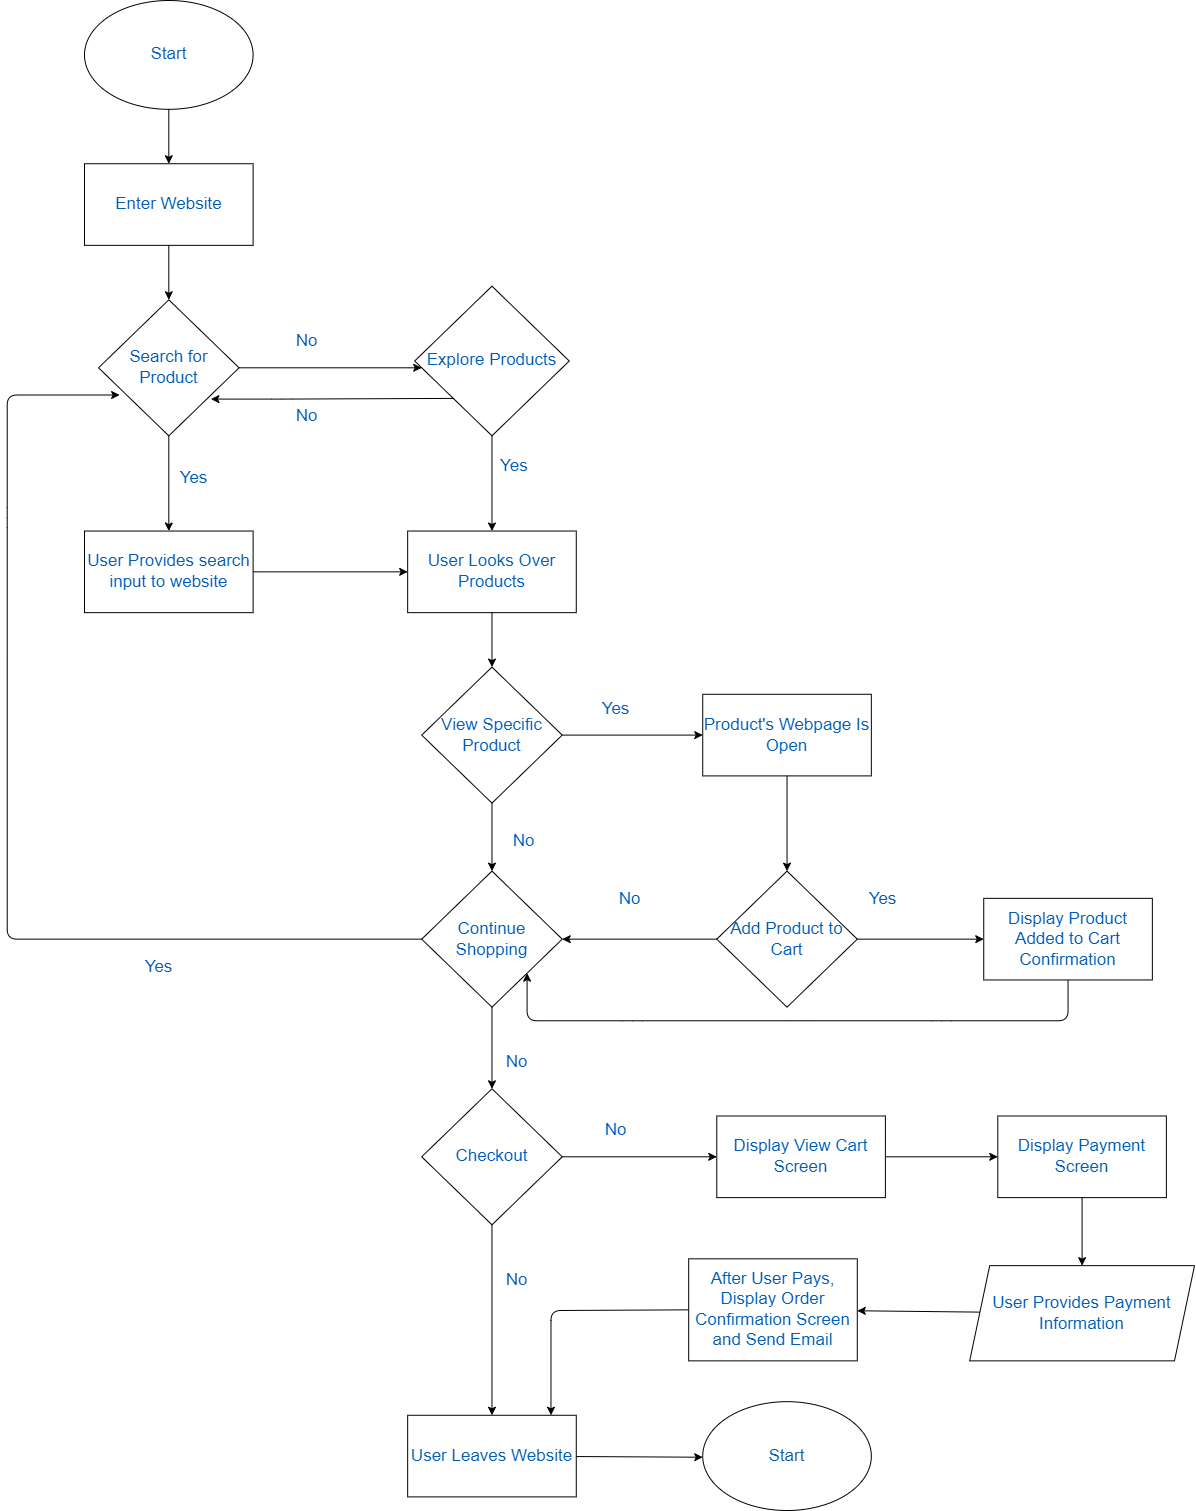

The diagram above was exported from draw.io. Its source (the exported page's mxGraphModel, read from the mxfile embedded in the PNG):
<mxGraphModel dx="1326" dy="792" grid="1" gridSize="10" guides="1" tooltips="1" connect="1" arrows="1" fold="1" page="1" pageScale="1" pageWidth="850" pageHeight="1100" background="none" math="0" shadow="0">
  <root>
    <mxCell id="0" />
    <mxCell id="1" parent="0" />
    <mxCell id="81" value="" style="group;fontSize=17;labelBackgroundColor=none;fontColor=#005CB8;" parent="1" vertex="1" connectable="0">
      <mxGeometry x="110" y="10" width="1110" height="1510" as="geometry" />
    </mxCell>
    <mxCell id="29" value="" style="group;fontSize=17;labelBackgroundColor=none;fontColor=#005CB8;" parent="81" vertex="1" connectable="0">
      <mxGeometry width="519.8734177215193" height="1006.6666666666662" as="geometry" />
    </mxCell>
    <mxCell id="2" value="Start" style="ellipse;whiteSpace=wrap;html=1;fontSize=17;labelBackgroundColor=none;fontColor=#005CB8;" parent="29" vertex="1">
      <mxGeometry width="168.60759493670892" height="108.82882882882876" as="geometry" />
    </mxCell>
    <mxCell id="3" value="Enter Website" style="whiteSpace=wrap;html=1;fontSize=17;labelBackgroundColor=none;fontColor=#005CB8;" parent="29" vertex="1">
      <mxGeometry y="163.24324324324314" width="168.60759493670892" height="81.62162162162157" as="geometry" />
    </mxCell>
    <mxCell id="11" value="User Provides search input to website" style="whiteSpace=wrap;html=1;fontSize=17;labelBackgroundColor=none;fontColor=#005CB8;" parent="29" vertex="1">
      <mxGeometry y="530.5405405405404" width="168.60759493670892" height="81.62162162162157" as="geometry" />
    </mxCell>
    <mxCell id="27" value="" style="group;fontSize=17;labelBackgroundColor=none;fontColor=#005CB8;" parent="29" vertex="1" connectable="0">
      <mxGeometry x="14.050632911392414" y="299.27927927927914" width="505.8227848101268" height="707.387387387387" as="geometry" />
    </mxCell>
    <mxCell id="5" value="Search for Product" style="rhombus;whiteSpace=wrap;html=1;fontSize=17;labelBackgroundColor=none;fontColor=#005CB8;" parent="27" vertex="1">
      <mxGeometry width="140.50632911392407" height="136.036036036036" as="geometry" />
    </mxCell>
    <mxCell id="7" value="Explore Products" style="rhombus;whiteSpace=wrap;html=1;fontSize=17;labelBackgroundColor=none;fontColor=#005CB8;" parent="27" vertex="1">
      <mxGeometry x="316.1392405063293" y="-13.603603603603595" width="154.55696202531652" height="149.63963963963957" as="geometry" />
    </mxCell>
    <mxCell id="9" value="No" style="text;html=1;align=center;verticalAlign=middle;resizable=0;points=[];autosize=1;strokeColor=none;fillColor=none;fontSize=17;labelBackgroundColor=none;fontColor=#005CB8;" parent="27" vertex="1">
      <mxGeometry x="182.65822784810135" y="27.20720720720719" width="50" height="30" as="geometry" />
    </mxCell>
    <mxCell id="10" value="Yes" style="text;html=1;align=center;verticalAlign=middle;resizable=0;points=[];autosize=1;strokeColor=none;fillColor=none;fontSize=17;labelBackgroundColor=none;fontColor=#005CB8;" parent="27" vertex="1">
      <mxGeometry x="70.25316455696203" y="163.24324324324314" width="50" height="30" as="geometry" />
    </mxCell>
    <mxCell id="17" value="No" style="text;html=1;align=center;verticalAlign=middle;resizable=0;points=[];autosize=1;strokeColor=none;fillColor=none;fontSize=17;labelBackgroundColor=none;fontColor=#005CB8;" parent="27" vertex="1">
      <mxGeometry x="182.65822784810135" y="102.02702702702697" width="50" height="30" as="geometry" />
    </mxCell>
    <mxCell id="22" value="View Specific Product" style="rhombus;whiteSpace=wrap;html=1;fontSize=17;labelBackgroundColor=none;fontColor=#005CB8;" parent="27" vertex="1">
      <mxGeometry x="323.1645569620255" y="367.2972972972972" width="140.50632911392407" height="136.036036036036" as="geometry" />
    </mxCell>
    <mxCell id="24" value="Continue Shopping" style="rhombus;whiteSpace=wrap;html=1;fontSize=17;labelBackgroundColor=none;fontColor=#005CB8;" parent="27" vertex="1">
      <mxGeometry x="323.1645569620255" y="571.351351351351" width="140.50632911392407" height="136.036036036036" as="geometry" />
    </mxCell>
    <mxCell id="25" value="" style="edgeStyle=none;html=1;fontSize=17;labelBackgroundColor=none;fontColor=#005CB8;" parent="27" source="22" target="24" edge="1">
      <mxGeometry relative="1" as="geometry" />
    </mxCell>
    <mxCell id="30" style="edgeStyle=none;html=1;exitX=0;exitY=0.5;exitDx=0;exitDy=0;fontSize=17;entryX=0.15;entryY=0.7;entryDx=0;entryDy=0;entryPerimeter=0;labelBackgroundColor=none;fontColor=#005CB8;" parent="27" source="24" target="5" edge="1">
      <mxGeometry relative="1" as="geometry">
        <mxPoint x="-133.48101265822785" y="217.65765765765752" as="targetPoint" />
        <Array as="points">
          <mxPoint x="-91.32911392405067" y="639.3693693693691" />
          <mxPoint x="-91.32911392405067" y="367.2972972972972" />
          <mxPoint x="-91.32911392405067" y="217.65765765765752" />
          <mxPoint x="-91.32911392405067" y="95.2252252252252" />
        </Array>
      </mxGeometry>
    </mxCell>
    <mxCell id="31" value="Yes" style="text;html=1;align=center;verticalAlign=middle;resizable=0;points=[];autosize=1;strokeColor=none;fillColor=none;fontSize=17;labelBackgroundColor=none;fontColor=#005CB8;" parent="27" vertex="1">
      <mxGeometry x="35.12658227848102" y="652.9729729729726" width="50" height="30" as="geometry" />
    </mxCell>
    <mxCell id="19" value="User Looks Over Products" style="whiteSpace=wrap;html=1;fontSize=17;labelBackgroundColor=none;fontColor=#005CB8;" parent="27" vertex="1">
      <mxGeometry x="309.11392405063305" y="231.26126126126115" width="168.6075949367089" height="81.62162162162157" as="geometry" />
    </mxCell>
    <mxCell id="20" value="" style="edgeStyle=none;html=1;fontSize=17;labelBackgroundColor=none;fontColor=#005CB8;" parent="27" source="7" target="19" edge="1">
      <mxGeometry relative="1" as="geometry" />
    </mxCell>
    <mxCell id="23" value="" style="edgeStyle=none;html=1;fontSize=17;labelBackgroundColor=none;fontColor=#005CB8;" parent="27" source="19" target="22" edge="1">
      <mxGeometry relative="1" as="geometry" />
    </mxCell>
    <mxCell id="48" value="No" style="text;html=1;align=center;verticalAlign=middle;resizable=0;points=[];autosize=1;strokeColor=none;fillColor=none;fontSize=17;labelBackgroundColor=none;fontColor=#005CB8;" parent="27" vertex="1">
      <mxGeometry x="400.4430379746836" y="527.1396396396393" width="50" height="30" as="geometry" />
    </mxCell>
    <mxCell id="70" value="&lt;span style=&quot;font-family: Helvetica; font-size: 17px; font-style: normal; font-variant-ligatures: normal; font-variant-caps: normal; font-weight: 400; letter-spacing: normal; orphans: 2; text-align: center; text-indent: 0px; text-transform: none; widows: 2; word-spacing: 0px; -webkit-text-stroke-width: 0px; text-decoration-thickness: initial; text-decoration-style: initial; text-decoration-color: initial; float: none; display: inline !important;&quot;&gt;Yes&lt;/span&gt;" style="text;whiteSpace=wrap;html=1;fontSize=17;labelBackgroundColor=none;fontColor=#005CB8;" parent="27" vertex="1">
      <mxGeometry x="400.4430379746836" y="149.63963963963957" width="84.30379746835445" height="54.41441441441438" as="geometry" />
    </mxCell>
    <mxCell id="6" value="" style="edgeStyle=none;html=1;fontSize=17;labelBackgroundColor=none;fontColor=#005CB8;" parent="29" source="3" target="5" edge="1">
      <mxGeometry relative="1" as="geometry" />
    </mxCell>
    <mxCell id="12" value="" style="edgeStyle=none;html=1;fontSize=17;labelBackgroundColor=none;fontColor=#005CB8;" parent="29" source="5" target="11" edge="1">
      <mxGeometry relative="1" as="geometry" />
    </mxCell>
    <mxCell id="4" value="" style="edgeStyle=none;html=1;fontSize=17;labelBackgroundColor=none;fontColor=#005CB8;" parent="29" source="2" target="3" edge="1">
      <mxGeometry relative="1" as="geometry" />
    </mxCell>
    <mxCell id="21" style="edgeStyle=none;html=1;exitX=1;exitY=0.5;exitDx=0;exitDy=0;entryX=0;entryY=0.5;entryDx=0;entryDy=0;fontSize=17;labelBackgroundColor=none;fontColor=#005CB8;" parent="29" source="11" target="19" edge="1">
      <mxGeometry relative="1" as="geometry" />
    </mxCell>
    <mxCell id="34" value="Checkout" style="rhombus;whiteSpace=wrap;html=1;fontSize=17;labelBackgroundColor=none;fontColor=#005CB8;" parent="81" vertex="1">
      <mxGeometry x="337.21518987341784" y="1088.2882882882882" width="140.50632911392407" height="136.03603603603602" as="geometry" />
    </mxCell>
    <mxCell id="35" value="" style="edgeStyle=none;html=1;fontSize=17;labelBackgroundColor=none;fontColor=#005CB8;" parent="81" source="24" target="34" edge="1">
      <mxGeometry relative="1" as="geometry" />
    </mxCell>
    <mxCell id="36" value="User Leaves Website" style="whiteSpace=wrap;html=1;fontSize=17;labelBackgroundColor=none;fontColor=#005CB8;" parent="81" vertex="1">
      <mxGeometry x="323.1645569620255" y="1414.7747747747744" width="168.60759493670892" height="81.6216216216216" as="geometry" />
    </mxCell>
    <mxCell id="37" value="" style="edgeStyle=none;html=1;fontSize=17;labelBackgroundColor=none;fontColor=#005CB8;" parent="81" source="34" target="36" edge="1">
      <mxGeometry relative="1" as="geometry" />
    </mxCell>
    <mxCell id="39" value="Start" style="ellipse;whiteSpace=wrap;html=1;fontSize=17;labelBackgroundColor=none;fontColor=#005CB8;" parent="81" vertex="1">
      <mxGeometry x="618.2278481012661" y="1401.1711711711705" width="168.60759493670892" height="108.82882882882878" as="geometry" />
    </mxCell>
    <mxCell id="40" value="" style="edgeStyle=none;html=1;fontSize=17;labelBackgroundColor=none;fontColor=#005CB8;" parent="81" source="36" target="39" edge="1">
      <mxGeometry relative="1" as="geometry" />
    </mxCell>
    <mxCell id="41" value="No" style="text;html=1;align=center;verticalAlign=middle;resizable=0;points=[];autosize=1;strokeColor=none;fillColor=none;fontSize=17;labelBackgroundColor=none;fontColor=#005CB8;" parent="81" vertex="1">
      <mxGeometry x="407.4683544303799" y="1265.1351351351348" width="50" height="30" as="geometry" />
    </mxCell>
    <mxCell id="42" value="No" style="text;html=1;align=center;verticalAlign=middle;resizable=0;points=[];autosize=1;strokeColor=none;fillColor=none;fontSize=17;labelBackgroundColor=none;fontColor=#005CB8;" parent="81" vertex="1">
      <mxGeometry x="407.4683544303799" y="1047.4774774774771" width="50" height="30" as="geometry" />
    </mxCell>
    <mxCell id="49" value="Product's Webpage Is Open" style="whiteSpace=wrap;html=1;fontSize=17;labelBackgroundColor=none;fontColor=#005CB8;" parent="81" vertex="1">
      <mxGeometry x="618.2278481012661" y="693.7837837837836" width="168.60759493670892" height="81.6216216216216" as="geometry" />
    </mxCell>
    <mxCell id="50" value="" style="edgeStyle=none;html=1;fontSize=17;labelBackgroundColor=none;fontColor=#005CB8;" parent="81" source="22" target="49" edge="1">
      <mxGeometry relative="1" as="geometry" />
    </mxCell>
    <mxCell id="51" value="Yes" style="text;html=1;align=center;verticalAlign=middle;resizable=0;points=[];autosize=1;strokeColor=none;fillColor=none;fontSize=17;labelBackgroundColor=none;fontColor=#005CB8;" parent="81" vertex="1">
      <mxGeometry x="505.8227848101267" y="693.7837837837836" width="50" height="30" as="geometry" />
    </mxCell>
    <mxCell id="54" value="" style="edgeStyle=none;html=1;fontSize=17;labelBackgroundColor=none;fontColor=#005CB8;" parent="81" source="52" target="24" edge="1">
      <mxGeometry relative="1" as="geometry" />
    </mxCell>
    <mxCell id="52" value="Add Product to Cart" style="rhombus;whiteSpace=wrap;html=1;fontSize=17;labelBackgroundColor=none;fontColor=#005CB8;" parent="81" vertex="1">
      <mxGeometry x="632.2784810126586" y="870.6306306306302" width="140.50632911392407" height="136.03603603603602" as="geometry" />
    </mxCell>
    <mxCell id="53" value="" style="edgeStyle=none;html=1;fontSize=17;labelBackgroundColor=none;fontColor=#005CB8;" parent="81" source="49" target="52" edge="1">
      <mxGeometry relative="1" as="geometry" />
    </mxCell>
    <mxCell id="55" value="No" style="text;html=1;align=center;verticalAlign=middle;resizable=0;points=[];autosize=1;strokeColor=none;fillColor=none;fontSize=17;labelBackgroundColor=none;fontColor=#005CB8;" parent="81" vertex="1">
      <mxGeometry x="519.8734177215193" y="884.2342342342339" width="50" height="30" as="geometry" />
    </mxCell>
    <mxCell id="61" style="edgeStyle=none;html=1;exitX=0.5;exitY=1;exitDx=0;exitDy=0;fontSize=17;entryX=1;entryY=1;entryDx=0;entryDy=0;labelBackgroundColor=none;fontColor=#005CB8;" parent="81" source="58" target="24" edge="1">
      <mxGeometry relative="1" as="geometry">
        <mxPoint x="435.56962025316477" y="993.063063063063" as="targetPoint" />
        <Array as="points">
          <mxPoint x="983.5443037974685" y="1020.2702702702701" />
          <mxPoint x="857.0886075949371" y="1020.2702702702701" />
          <mxPoint x="716.5822784810132" y="1020.2702702702701" />
          <mxPoint x="547.9746835443038" y="1020.2702702702701" />
          <mxPoint x="442.594936708861" y="1020.2702702702701" />
        </Array>
      </mxGeometry>
    </mxCell>
    <mxCell id="58" value="Display Product Added to Cart Confirmation" style="whiteSpace=wrap;html=1;fontSize=17;labelBackgroundColor=none;fontColor=#005CB8;" parent="81" vertex="1">
      <mxGeometry x="899.2405063291144" y="897.8378378378378" width="168.60759493670892" height="81.6216216216216" as="geometry" />
    </mxCell>
    <mxCell id="59" value="" style="edgeStyle=none;html=1;fontSize=17;labelBackgroundColor=none;fontColor=#005CB8;" parent="81" source="52" target="58" edge="1">
      <mxGeometry relative="1" as="geometry" />
    </mxCell>
    <mxCell id="60" value="Yes" style="text;html=1;align=center;verticalAlign=middle;resizable=0;points=[];autosize=1;strokeColor=none;fillColor=none;fontSize=17;labelBackgroundColor=none;fontColor=#005CB8;" parent="81" vertex="1">
      <mxGeometry x="772.7848101265824" y="884.2342342342339" width="50" height="30" as="geometry" />
    </mxCell>
    <mxCell id="67" style="edgeStyle=none;html=1;exitX=0;exitY=1;exitDx=0;exitDy=0;fontSize=17;labelBackgroundColor=none;fontColor=#005CB8;" parent="81" source="7" edge="1">
      <mxGeometry relative="1" as="geometry">
        <mxPoint x="126.45569620253167" y="398.5855855855856" as="targetPoint" />
        <Array as="points">
          <mxPoint x="196.70886075949372" y="398.5855855855856" />
        </Array>
      </mxGeometry>
    </mxCell>
    <mxCell id="69" style="edgeStyle=none;html=1;exitX=1;exitY=0.5;exitDx=0;exitDy=0;fontSize=17;labelBackgroundColor=none;fontColor=#005CB8;" parent="81" source="5" edge="1">
      <mxGeometry relative="1" as="geometry">
        <mxPoint x="337.21518987341784" y="367.2972972972973" as="targetPoint" />
      </mxGeometry>
    </mxCell>
    <mxCell id="71" value="Display View Cart Screen" style="whiteSpace=wrap;html=1;fontSize=17;labelBackgroundColor=none;fontColor=#005CB8;" parent="81" vertex="1">
      <mxGeometry x="632.2784810126586" y="1115.495495495495" width="168.60759493670892" height="81.6216216216216" as="geometry" />
    </mxCell>
    <mxCell id="72" value="" style="edgeStyle=none;html=1;fontSize=17;labelBackgroundColor=none;fontColor=#005CB8;" parent="81" source="34" target="71" edge="1">
      <mxGeometry relative="1" as="geometry" />
    </mxCell>
    <mxCell id="73" value="No" style="text;html=1;align=center;verticalAlign=middle;resizable=0;points=[];autosize=1;strokeColor=none;fillColor=none;fontSize=17;labelBackgroundColor=none;fontColor=#005CB8;" parent="81" vertex="1">
      <mxGeometry x="505.8227848101267" y="1115.495495495495" width="50" height="30" as="geometry" />
    </mxCell>
    <mxCell id="74" value="Display Payment Screen" style="whiteSpace=wrap;html=1;fontSize=17;labelBackgroundColor=none;fontColor=#005CB8;" parent="81" vertex="1">
      <mxGeometry x="913.2911392405067" y="1115.495495495495" width="168.60759493670892" height="81.6216216216216" as="geometry" />
    </mxCell>
    <mxCell id="75" value="" style="edgeStyle=none;html=1;fontSize=17;labelBackgroundColor=none;fontColor=#005CB8;" parent="81" source="71" target="74" edge="1">
      <mxGeometry relative="1" as="geometry" />
    </mxCell>
    <mxCell id="76" value="User Provides Payment Information" style="shape=parallelogram;perimeter=parallelogramPerimeter;whiteSpace=wrap;html=1;fixedSize=1;fontSize=17;labelBackgroundColor=none;fontColor=#005CB8;" parent="81" vertex="1">
      <mxGeometry x="885.189873417722" y="1265.1351351351348" width="224.8101265822786" height="95.22522522522522" as="geometry" />
    </mxCell>
    <mxCell id="77" value="" style="edgeStyle=none;html=1;fontSize=17;labelBackgroundColor=none;fontColor=#005CB8;" parent="81" source="74" target="76" edge="1">
      <mxGeometry relative="1" as="geometry" />
    </mxCell>
    <mxCell id="80" style="edgeStyle=none;html=1;exitX=0;exitY=0.5;exitDx=0;exitDy=0;entryX=0.85;entryY=0;entryDx=0;entryDy=0;entryPerimeter=0;fontSize=17;labelBackgroundColor=none;fontColor=#005CB8;" parent="81" source="78" target="36" edge="1">
      <mxGeometry relative="1" as="geometry">
        <Array as="points">
          <mxPoint x="466.4810126582281" y="1310.0270270270266" />
        </Array>
      </mxGeometry>
    </mxCell>
    <mxCell id="78" value="After User Pays, Display Order Confirmation Screen and Send Email" style="whiteSpace=wrap;html=1;fontSize=17;labelBackgroundColor=none;fontColor=#005CB8;" parent="81" vertex="1">
      <mxGeometry x="604.1772151898737" y="1258.3333333333333" width="168.60759493670892" height="102.02702702702699" as="geometry" />
    </mxCell>
    <mxCell id="79" value="" style="edgeStyle=none;html=1;fontSize=17;labelBackgroundColor=none;fontColor=#005CB8;" parent="81" source="76" target="78" edge="1">
      <mxGeometry relative="1" as="geometry" />
    </mxCell>
  </root>
</mxGraphModel>